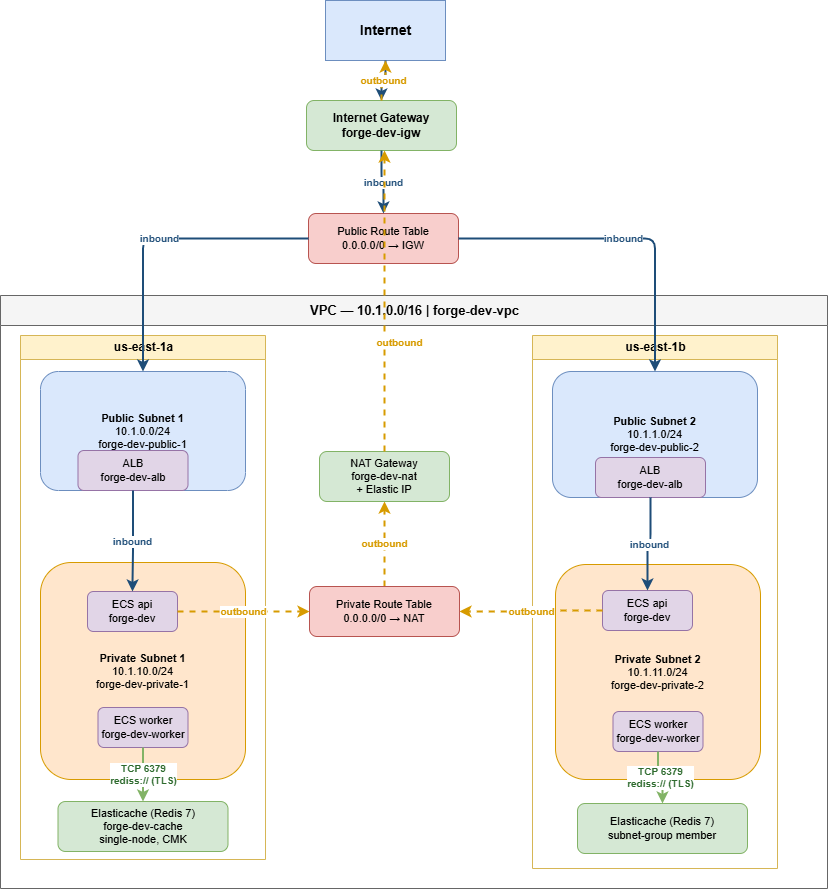

The diagram above was exported from draw.io. Its source (the exported page's mxGraphModel, read from the mxfile embedded in the PNG):
<mxGraphModel dx="1446" dy="779" grid="0" gridSize="10" guides="1" tooltips="1" connect="1" arrows="1" fold="1" page="0" pageScale="1" pageWidth="850" pageHeight="1100" math="0" shadow="0">
  <root>
    <mxCell id="0" />
    <mxCell id="1" parent="0" />
    <mxCell id="internet" value="Internet" style="shape=mxgraph.network.cloud;fillColor=#dae8fc;strokeColor=#6c8ebf;fontStyle=1;fontSize=14;html=1;" parent="1" vertex="1">
      <mxGeometry x="285" y="20" width="120" height="60" as="geometry" />
    </mxCell>
    <mxCell id="igw" value="Internet Gateway&#10;forge-dev-igw" style="rounded=1;whiteSpace=wrap;html=1;fillColor=#d5e8d4;strokeColor=#82b366;fontStyle=1;" parent="1" vertex="1">
      <mxGeometry x="266" y="120" width="150" height="50" as="geometry" />
    </mxCell>
    <mxCell id="prt" value="Public Route Table&#10;0.0.0.0/0 → IGW" style="rounded=1;whiteSpace=wrap;html=1;fillColor=#f8cecc;strokeColor=#b85450;fontSize=11;" parent="1" vertex="1">
      <mxGeometry x="268" y="233" width="150" height="50" as="geometry" />
    </mxCell>
    <mxCell id="vpc" value="VPC — 10.1.0.0/16  |  forge-dev-vpc" style="swimlane;startSize=30;fillColor=#f5f5f5;strokeColor=#666666;fontStyle=1;fontSize=13;html=1;" parent="1" vertex="1">
      <mxGeometry x="-40" y="315" width="827" height="593" as="geometry" />
    </mxCell>
    <mxCell id="az1" value="us-east-1a" style="swimlane;startSize=24;fillColor=#fff2cc;strokeColor=#d6b656;fontStyle=1;fontSize=12;html=1;" parent="vpc" vertex="1">
      <mxGeometry x="20" y="40" width="245" height="524" as="geometry" />
    </mxCell>
    <mxCell id="pub1" value="&lt;b&gt;Public Subnet 1&lt;/b&gt;&#10;10.1.0.0/24&#10;forge-dev-public-1" style="rounded=1;whiteSpace=wrap;html=1;fillColor=#dae8fc;strokeColor=#6c8ebf;fontSize=11;" parent="az1" vertex="1">
      <mxGeometry x="20" y="36" width="205" height="119" as="geometry" />
    </mxCell>
    <mxCell id="alb" value="ALB&#10;forge-dev-alb" style="rounded=1;whiteSpace=wrap;html=1;fillColor=#e1d5e7;strokeColor=#9673a6;fontSize=11;" parent="az1" vertex="1">
      <mxGeometry x="57.5" y="115" width="110" height="40" as="geometry" />
    </mxCell>
    <mxCell id="priv1" value="&lt;b&gt;Private Subnet 1&lt;/b&gt;&#10;10.1.10.0/24&#10;forge-dev-private-1" style="rounded=1;whiteSpace=wrap;html=1;fillColor=#ffe6cc;strokeColor=#d79b00;fontSize=11;" parent="az1" vertex="1">
      <mxGeometry x="20" y="227" width="205" height="217" as="geometry" />
    </mxCell>
    <mxCell id="ecs1" value="ECS api&#10;forge-dev" style="rounded=1;whiteSpace=wrap;html=1;fillColor=#e1d5e7;strokeColor=#9673a6;fontSize=11;" parent="az1" vertex="1">
      <mxGeometry x="67" y="256" width="90" height="40" as="geometry" />
    </mxCell>
    <mxCell id="worker1" value="ECS worker&#10;forge-dev-worker" style="rounded=1;whiteSpace=wrap;html=1;fillColor=#e1d5e7;strokeColor=#9673a6;fontSize=11;" parent="az1" vertex="1">
      <mxGeometry x="77.5" y="372" width="90" height="40" as="geometry" />
    </mxCell>
    <mxCell id="cache1" value="Elasticache (Redis 7)&#10;forge-dev-cache&#10;single-node, CMK" style="rounded=1;whiteSpace=wrap;html=1;fillColor=#d5e8d4;strokeColor=#82b366;fontSize=11;" parent="az1" vertex="1">
      <mxGeometry x="37.5" y="466" width="170" height="50" as="geometry" />
    </mxCell>
    <mxCell id="e-alb-ecs1" value="inbound" style="edgeStyle=orthogonalEdgeStyle;html=1;strokeColor=#1e4d78;strokeWidth=2;fontColor=#1e4d78;fontStyle=1;fontSize=10;" parent="az1" source="alb" target="ecs1" edge="1">
      <mxGeometry relative="1" as="geometry" />
    </mxCell>
    <mxCell id="e-worker-cache1" value="TCP 6379&#10;rediss:// (TLS)" style="edgeStyle=orthogonalEdgeStyle;html=1;strokeColor=#82b366;strokeWidth=2;fontColor=#2d6a2d;fontStyle=1;fontSize=10;" parent="az1" source="worker1" target="cache1" edge="1">
      <mxGeometry relative="1" as="geometry" />
    </mxCell>
    <mxCell id="az2" value="us-east-1b" style="swimlane;startSize=24;fillColor=#fff2cc;strokeColor=#d6b656;fontStyle=1;fontSize=12;html=1;" parent="vpc" vertex="1">
      <mxGeometry x="532" y="40" width="245" height="533" as="geometry" />
    </mxCell>
    <mxCell id="pub2" value="&lt;b&gt;Public Subnet 2&lt;/b&gt;&#10;10.1.1.0/24&#10;forge-dev-public-2" style="rounded=1;whiteSpace=wrap;html=1;fillColor=#dae8fc;strokeColor=#6c8ebf;fontSize=11;" parent="az2" vertex="1">
      <mxGeometry x="20" y="36" width="205" height="126" as="geometry" />
    </mxCell>
    <mxCell id="alb2" value="ALB&#10;forge-dev-alb" style="rounded=1;whiteSpace=wrap;html=1;fillColor=#e1d5e7;strokeColor=#9673a6;fontSize=11;" parent="az2" vertex="1">
      <mxGeometry x="63" y="122" width="110" height="40" as="geometry" />
    </mxCell>
    <mxCell id="priv2" value="&lt;b&gt;Private Subnet 2&lt;/b&gt;&#10;10.1.11.0/24&#10;forge-dev-private-2" style="rounded=1;whiteSpace=wrap;html=1;fillColor=#ffe6cc;strokeColor=#d79b00;fontSize=11;" parent="az2" vertex="1">
      <mxGeometry x="23" y="229" width="205" height="215" as="geometry" />
    </mxCell>
    <mxCell id="ecs2" value="ECS api&#10;forge-dev" style="rounded=1;whiteSpace=wrap;html=1;fillColor=#e1d5e7;strokeColor=#9673a6;fontSize=11;" parent="az2" vertex="1">
      <mxGeometry x="70" y="255" width="90" height="40" as="geometry" />
    </mxCell>
    <mxCell id="worker2" value="ECS worker&#10;forge-dev-worker" style="rounded=1;whiteSpace=wrap;html=1;fillColor=#e1d5e7;strokeColor=#9673a6;fontSize=11;" parent="az2" vertex="1">
      <mxGeometry x="80.5" y="376" width="90" height="40" as="geometry" />
    </mxCell>
    <mxCell id="cache2" value="Elasticache (Redis 7)&#10;subnet-group member" style="rounded=1;whiteSpace=wrap;html=1;fillColor=#d5e8d4;strokeColor=#82b366;fontSize=11;" parent="az2" vertex="1">
      <mxGeometry x="45" y="468" width="170" height="50" as="geometry" />
    </mxCell>
    <mxCell id="e-alb-ecs2" value="inbound" style="edgeStyle=orthogonalEdgeStyle;html=1;strokeColor=#1e4d78;strokeWidth=2;fontColor=#1e4d78;fontStyle=1;fontSize=10;" parent="az2" source="alb2" target="ecs2" edge="1">
      <mxGeometry relative="1" as="geometry" />
    </mxCell>
    <mxCell id="e-worker-cache2" value="TCP 6379&#10;rediss:// (TLS)" style="edgeStyle=orthogonalEdgeStyle;html=1;strokeColor=#82b366;strokeWidth=2;fontColor=#2d6a2d;fontStyle=1;fontSize=10;" parent="az2" source="worker2" target="cache2" edge="1">
      <mxGeometry relative="1" as="geometry" />
    </mxCell>
    <mxCell id="e5" value="outbound" style="edgeStyle=orthogonalEdgeStyle;html=1;strokeColor=#d79b00;strokeWidth=2;fontColor=#d79b00;fontStyle=1;fontSize=10;dashed=1;" parent="vpc" source="ecs1" target="privrt" edge="1">
      <mxGeometry relative="1" as="geometry" />
    </mxCell>
    <mxCell id="e6" value="outbound" style="edgeStyle=orthogonalEdgeStyle;html=1;strokeColor=#d79b00;strokeWidth=2;fontColor=#d79b00;fontStyle=1;fontSize=10;dashed=1;exitX=0.5;exitY=0;exitDx=0;exitDy=0;entryX=0.5;entryY=1;entryDx=0;entryDy=0;" parent="vpc" edge="1" target="nat" source="privrt">
      <mxGeometry relative="1" as="geometry">
        <mxPoint x="378.9999999999998" y="308" as="sourcePoint" />
        <mxPoint x="386" y="220" as="targetPoint" />
      </mxGeometry>
    </mxCell>
    <mxCell id="privrt" value="Private Route Table&#10;0.0.0.0/0 → NAT" style="rounded=1;whiteSpace=wrap;html=1;fillColor=#f8cecc;strokeColor=#b85450;fontSize=11;" parent="vpc" vertex="1">
      <mxGeometry x="309" y="291" width="150" height="50" as="geometry" />
    </mxCell>
    <mxCell id="e5b" value="outbound" style="edgeStyle=orthogonalEdgeStyle;html=1;strokeColor=#d79b00;strokeWidth=2;fontColor=#d79b00;fontStyle=1;fontSize=10;dashed=1;exitX=0;exitY=0.5;exitDx=0;exitDy=0;entryX=1;entryY=0.5;entryDx=0;entryDy=0;" parent="vpc" source="ecs2" edge="1" target="privrt">
      <mxGeometry relative="1" as="geometry">
        <mxPoint x="475" y="494.9999999999998" as="sourcePoint" />
        <mxPoint x="389.9999999999998" y="368" as="targetPoint" />
      </mxGeometry>
    </mxCell>
    <mxCell id="nat" value="NAT Gateway&#10;forge-dev-nat&#10;+ Elastic IP" style="rounded=1;whiteSpace=wrap;html=1;fillColor=#d5e8d4;strokeColor=#82b366;fontSize=11;" parent="vpc" vertex="1">
      <mxGeometry x="319" y="156" width="130" height="50" as="geometry" />
    </mxCell>
    <mxCell id="e1" value="inbound" style="edgeStyle=orthogonalEdgeStyle;html=1;strokeColor=#1e4d78;strokeWidth=2;fontColor=#1e4d78;fontStyle=1;fontSize=10;" parent="1" source="internet" target="igw" edge="1">
      <mxGeometry relative="1" as="geometry" />
    </mxCell>
    <mxCell id="e2" value="inbound" style="edgeStyle=orthogonalEdgeStyle;html=1;strokeColor=#1e4d78;strokeWidth=2;fontColor=#1e4d78;fontStyle=1;fontSize=10;" parent="1" source="igw" target="prt" edge="1">
      <mxGeometry relative="1" as="geometry" />
    </mxCell>
    <mxCell id="e3" value="inbound" style="edgeStyle=orthogonalEdgeStyle;html=1;strokeColor=#1e4d78;strokeWidth=2;fontColor=#1e4d78;fontStyle=1;fontSize=10;" parent="1" source="prt" target="pub1" edge="1">
      <mxGeometry relative="1" as="geometry" />
    </mxCell>
    <mxCell id="e4" value="inbound" style="edgeStyle=orthogonalEdgeStyle;html=1;strokeColor=#1e4d78;strokeWidth=2;fontColor=#1e4d78;fontStyle=1;fontSize=10;" parent="1" source="prt" target="pub2" edge="1">
      <mxGeometry relative="1" as="geometry" />
    </mxCell>
    <mxCell id="e7" value="outbound" style="edgeStyle=orthogonalEdgeStyle;html=1;strokeColor=#d79b00;strokeWidth=2;fontColor=#d79b00;fontStyle=1;fontSize=10;dashed=1;" parent="1" source="nat" target="igw" edge="1">
      <mxGeometry x="-0.2766" y="-15" relative="1" as="geometry">
        <mxPoint as="offset" />
        <Array as="points">
          <mxPoint x="344" y="249" />
          <mxPoint x="344" y="249" />
        </Array>
      </mxGeometry>
    </mxCell>
    <mxCell id="e8" value="outbound" style="edgeStyle=orthogonalEdgeStyle;html=1;strokeColor=#d79b00;strokeWidth=2;fontColor=#d79b00;fontStyle=1;fontSize=10;dashed=1;" parent="1" source="igw" target="internet" edge="1">
      <mxGeometry relative="1" as="geometry" />
    </mxCell>
  </root>
</mxGraphModel>